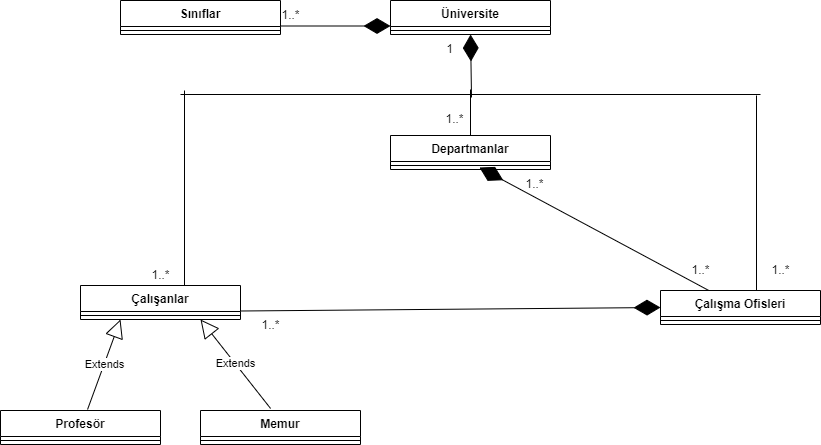

The diagram above was exported from draw.io. Its source (the exported page's mxGraphModel, read from the mxfile embedded in the PNG):
<mxGraphModel dx="2249" dy="794" grid="1" gridSize="10" guides="1" tooltips="1" connect="1" arrows="1" fold="1" page="1" pageScale="1" pageWidth="827" pageHeight="1169" math="0" shadow="0">
  <root>
    <mxCell id="0" />
    <mxCell id="1" parent="0" />
    <mxCell id="kPZ8Uz3z8DhXtvD_ekz9-58" value="Üniversite&#10;" style="swimlane;fontStyle=1;align=center;verticalAlign=top;childLayout=stackLayout;horizontal=1;startSize=26;horizontalStack=0;resizeParent=1;resizeParentMax=0;resizeLast=0;collapsible=1;marginBottom=0;" parent="1" vertex="1">
      <mxGeometry x="290" y="110" width="160" height="34" as="geometry" />
    </mxCell>
    <mxCell id="kPZ8Uz3z8DhXtvD_ekz9-60" value="" style="line;strokeWidth=1;fillColor=none;align=left;verticalAlign=middle;spacingTop=-1;spacingLeft=3;spacingRight=3;rotatable=0;labelPosition=right;points=[];portConstraint=eastwest;strokeColor=inherit;" parent="kPZ8Uz3z8DhXtvD_ekz9-58" vertex="1">
      <mxGeometry y="26" width="160" height="8" as="geometry" />
    </mxCell>
    <mxCell id="kPZ8Uz3z8DhXtvD_ekz9-62" value="Çalışma Ofisleri" style="swimlane;fontStyle=1;align=center;verticalAlign=top;childLayout=stackLayout;horizontal=1;startSize=26;horizontalStack=0;resizeParent=1;resizeParentMax=0;resizeLast=0;collapsible=1;marginBottom=0;" parent="1" vertex="1">
      <mxGeometry x="560" y="400" width="160" height="34" as="geometry" />
    </mxCell>
    <mxCell id="kPZ8Uz3z8DhXtvD_ekz9-63" value="" style="line;strokeWidth=1;fillColor=none;align=left;verticalAlign=middle;spacingTop=-1;spacingLeft=3;spacingRight=3;rotatable=0;labelPosition=right;points=[];portConstraint=eastwest;strokeColor=inherit;" parent="kPZ8Uz3z8DhXtvD_ekz9-62" vertex="1">
      <mxGeometry y="26" width="160" height="8" as="geometry" />
    </mxCell>
    <mxCell id="kPZ8Uz3z8DhXtvD_ekz9-64" value="Sınıflar" style="swimlane;fontStyle=1;align=center;verticalAlign=top;childLayout=stackLayout;horizontal=1;startSize=26;horizontalStack=0;resizeParent=1;resizeParentMax=0;resizeLast=0;collapsible=1;marginBottom=0;" parent="1" vertex="1">
      <mxGeometry x="20" y="110" width="160" height="34" as="geometry" />
    </mxCell>
    <mxCell id="kPZ8Uz3z8DhXtvD_ekz9-65" value="" style="line;strokeWidth=1;fillColor=none;align=left;verticalAlign=middle;spacingTop=-1;spacingLeft=3;spacingRight=3;rotatable=0;labelPosition=right;points=[];portConstraint=eastwest;strokeColor=inherit;" parent="kPZ8Uz3z8DhXtvD_ekz9-64" vertex="1">
      <mxGeometry y="26" width="160" height="8" as="geometry" />
    </mxCell>
    <mxCell id="kPZ8Uz3z8DhXtvD_ekz9-66" value="Departmanlar" style="swimlane;fontStyle=1;align=center;verticalAlign=top;childLayout=stackLayout;horizontal=1;startSize=26;horizontalStack=0;resizeParent=1;resizeParentMax=0;resizeLast=0;collapsible=1;marginBottom=0;" parent="1" vertex="1">
      <mxGeometry x="290" y="245" width="160" height="34" as="geometry" />
    </mxCell>
    <mxCell id="kPZ8Uz3z8DhXtvD_ekz9-67" value="" style="line;strokeWidth=1;fillColor=none;align=left;verticalAlign=middle;spacingTop=-1;spacingLeft=3;spacingRight=3;rotatable=0;labelPosition=right;points=[];portConstraint=eastwest;strokeColor=inherit;" parent="kPZ8Uz3z8DhXtvD_ekz9-66" vertex="1">
      <mxGeometry y="26" width="160" height="8" as="geometry" />
    </mxCell>
    <mxCell id="kPZ8Uz3z8DhXtvD_ekz9-68" value="Çalışanlar" style="swimlane;fontStyle=1;align=center;verticalAlign=top;childLayout=stackLayout;horizontal=1;startSize=26;horizontalStack=0;resizeParent=1;resizeParentMax=0;resizeLast=0;collapsible=1;marginBottom=0;" parent="1" vertex="1">
      <mxGeometry x="-20" y="395" width="160" height="34" as="geometry" />
    </mxCell>
    <mxCell id="kPZ8Uz3z8DhXtvD_ekz9-69" value="" style="line;strokeWidth=1;fillColor=none;align=left;verticalAlign=middle;spacingTop=-1;spacingLeft=3;spacingRight=3;rotatable=0;labelPosition=right;points=[];portConstraint=eastwest;strokeColor=inherit;" parent="kPZ8Uz3z8DhXtvD_ekz9-68" vertex="1">
      <mxGeometry y="26" width="160" height="8" as="geometry" />
    </mxCell>
    <mxCell id="kPZ8Uz3z8DhXtvD_ekz9-72" value="Memur&#10;" style="swimlane;fontStyle=1;align=center;verticalAlign=top;childLayout=stackLayout;horizontal=1;startSize=26;horizontalStack=0;resizeParent=1;resizeParentMax=0;resizeLast=0;collapsible=1;marginBottom=0;" parent="1" vertex="1">
      <mxGeometry x="100" y="520" width="160" height="34" as="geometry" />
    </mxCell>
    <mxCell id="kPZ8Uz3z8DhXtvD_ekz9-73" value="" style="line;strokeWidth=1;fillColor=none;align=left;verticalAlign=middle;spacingTop=-1;spacingLeft=3;spacingRight=3;rotatable=0;labelPosition=right;points=[];portConstraint=eastwest;strokeColor=inherit;" parent="kPZ8Uz3z8DhXtvD_ekz9-72" vertex="1">
      <mxGeometry y="26" width="160" height="8" as="geometry" />
    </mxCell>
    <mxCell id="kPZ8Uz3z8DhXtvD_ekz9-74" value="Profesör" style="swimlane;fontStyle=1;align=center;verticalAlign=top;childLayout=stackLayout;horizontal=1;startSize=26;horizontalStack=0;resizeParent=1;resizeParentMax=0;resizeLast=0;collapsible=1;marginBottom=0;" parent="1" vertex="1">
      <mxGeometry x="-100" y="520" width="160" height="34" as="geometry" />
    </mxCell>
    <mxCell id="kPZ8Uz3z8DhXtvD_ekz9-75" value="" style="line;strokeWidth=1;fillColor=none;align=left;verticalAlign=middle;spacingTop=-1;spacingLeft=3;spacingRight=3;rotatable=0;labelPosition=right;points=[];portConstraint=eastwest;strokeColor=inherit;" parent="kPZ8Uz3z8DhXtvD_ekz9-74" vertex="1">
      <mxGeometry y="26" width="160" height="8" as="geometry" />
    </mxCell>
    <mxCell id="kPZ8Uz3z8DhXtvD_ekz9-77" value="" style="endArrow=diamondThin;endFill=1;endSize=24;html=1;rounded=0;exitX=0.174;exitY=0.375;exitDx=0;exitDy=0;exitPerimeter=0;" parent="1" source="kPZ8Uz3z8DhXtvD_ekz9-85" target="kPZ8Uz3z8DhXtvD_ekz9-60" edge="1">
      <mxGeometry width="160" relative="1" as="geometry">
        <mxPoint x="413" y="240" as="sourcePoint" />
        <mxPoint x="413" y="144" as="targetPoint" />
      </mxGeometry>
    </mxCell>
    <mxCell id="kPZ8Uz3z8DhXtvD_ekz9-84" value="" style="line;strokeWidth=1;fillColor=none;align=left;verticalAlign=middle;spacingTop=-1;spacingLeft=3;spacingRight=3;rotatable=0;labelPosition=right;points=[];portConstraint=eastwest;strokeColor=inherit;direction=south;" parent="1" vertex="1">
      <mxGeometry x="652" y="205" width="8" height="195" as="geometry" />
    </mxCell>
    <mxCell id="kPZ8Uz3z8DhXtvD_ekz9-85" value="" style="line;strokeWidth=1;fillColor=none;align=left;verticalAlign=middle;spacingTop=-1;spacingLeft=3;spacingRight=3;rotatable=0;labelPosition=right;points=[];portConstraint=eastwest;strokeColor=inherit;direction=south;" parent="1" vertex="1">
      <mxGeometry x="366" y="199" width="8" height="46" as="geometry" />
    </mxCell>
    <mxCell id="kPZ8Uz3z8DhXtvD_ekz9-87" value="" style="endArrow=diamondThin;endFill=1;endSize=24;html=1;rounded=0;entryX=0.556;entryY=0.75;entryDx=0;entryDy=0;entryPerimeter=0;" parent="1" source="kPZ8Uz3z8DhXtvD_ekz9-62" target="kPZ8Uz3z8DhXtvD_ekz9-67" edge="1">
      <mxGeometry width="160" relative="1" as="geometry">
        <mxPoint x="625" y="261.5" as="sourcePoint" />
        <mxPoint x="360" y="280" as="targetPoint" />
        <Array as="points" />
      </mxGeometry>
    </mxCell>
    <mxCell id="kPZ8Uz3z8DhXtvD_ekz9-90" value="Extends" style="endArrow=block;endSize=16;endFill=0;html=1;rounded=0;entryX=0.75;entryY=1;entryDx=0;entryDy=0;exitX=0.438;exitY=-0.059;exitDx=0;exitDy=0;exitPerimeter=0;" parent="1" source="kPZ8Uz3z8DhXtvD_ekz9-72" target="kPZ8Uz3z8DhXtvD_ekz9-68" edge="1">
      <mxGeometry width="160" relative="1" as="geometry">
        <mxPoint x="495" y="460" as="sourcePoint" />
        <mxPoint x="655" y="460" as="targetPoint" />
        <Array as="points" />
      </mxGeometry>
    </mxCell>
    <mxCell id="kPZ8Uz3z8DhXtvD_ekz9-91" value="Extends" style="endArrow=block;endSize=16;endFill=0;html=1;rounded=0;exitX=0.544;exitY=-0.029;exitDx=0;exitDy=0;exitPerimeter=0;entryX=0.25;entryY=1;entryDx=0;entryDy=0;" parent="1" source="kPZ8Uz3z8DhXtvD_ekz9-74" target="kPZ8Uz3z8DhXtvD_ekz9-68" edge="1">
      <mxGeometry width="160" relative="1" as="geometry">
        <mxPoint x="220" y="450" as="sourcePoint" />
        <mxPoint x="620" y="280" as="targetPoint" />
      </mxGeometry>
    </mxCell>
    <mxCell id="kPZ8Uz3z8DhXtvD_ekz9-79" value="" style="line;strokeWidth=1;fillColor=none;align=left;verticalAlign=middle;spacingTop=-1;spacingLeft=3;spacingRight=3;rotatable=0;labelPosition=right;points=[];portConstraint=eastwest;strokeColor=inherit;" parent="1" vertex="1">
      <mxGeometry x="370" y="200" width="290" height="8" as="geometry" />
    </mxCell>
    <mxCell id="kPZ8Uz3z8DhXtvD_ekz9-92" value="1" style="text;html=1;align=center;verticalAlign=middle;resizable=0;points=[];autosize=1;strokeColor=none;fillColor=none;" parent="1" vertex="1">
      <mxGeometry x="334" y="144" width="30" height="30" as="geometry" />
    </mxCell>
    <mxCell id="kPZ8Uz3z8DhXtvD_ekz9-95" value="1..*" style="text;html=1;align=center;verticalAlign=middle;resizable=0;points=[];autosize=1;strokeColor=none;fillColor=none;" parent="1" vertex="1">
      <mxGeometry x="170" y="110" width="40" height="30" as="geometry" />
    </mxCell>
    <mxCell id="kPZ8Uz3z8DhXtvD_ekz9-96" value="1..*" style="text;html=1;align=center;verticalAlign=middle;resizable=0;points=[];autosize=1;strokeColor=none;fillColor=none;" parent="1" vertex="1">
      <mxGeometry x="334" y="214" width="40" height="30" as="geometry" />
    </mxCell>
    <mxCell id="kPZ8Uz3z8DhXtvD_ekz9-101" value="1..*" style="text;html=1;align=center;verticalAlign=middle;resizable=0;points=[];autosize=1;strokeColor=none;fillColor=none;" parent="1" vertex="1">
      <mxGeometry x="414" y="279" width="40" height="30" as="geometry" />
    </mxCell>
    <mxCell id="kPZ8Uz3z8DhXtvD_ekz9-105" value="" style="endArrow=diamondThin;endFill=1;endSize=24;html=1;rounded=0;exitX=1;exitY=0.75;exitDx=0;exitDy=0;entryX=0;entryY=0.75;entryDx=0;entryDy=0;" parent="1" source="kPZ8Uz3z8DhXtvD_ekz9-64" target="kPZ8Uz3z8DhXtvD_ekz9-58" edge="1">
      <mxGeometry width="160" relative="1" as="geometry">
        <mxPoint x="381" y="217.0039999999999" as="sourcePoint" />
        <mxPoint x="240" y="140" as="targetPoint" />
      </mxGeometry>
    </mxCell>
    <mxCell id="kPZ8Uz3z8DhXtvD_ekz9-106" value="1..*" style="text;html=1;align=center;verticalAlign=middle;resizable=0;points=[];autosize=1;strokeColor=none;fillColor=none;" parent="1" vertex="1">
      <mxGeometry x="580" y="365" width="40" height="30" as="geometry" />
    </mxCell>
    <mxCell id="kPZ8Uz3z8DhXtvD_ekz9-110" value="" style="endArrow=diamondThin;endFill=1;endSize=24;html=1;rounded=0;exitX=1;exitY=0.75;exitDx=0;exitDy=0;entryX=0;entryY=0.5;entryDx=0;entryDy=0;" parent="1" source="kPZ8Uz3z8DhXtvD_ekz9-68" target="kPZ8Uz3z8DhXtvD_ekz9-62" edge="1">
      <mxGeometry width="160" relative="1" as="geometry">
        <mxPoint x="350" y="360" as="sourcePoint" />
        <mxPoint x="510" y="360" as="targetPoint" />
      </mxGeometry>
    </mxCell>
    <mxCell id="kPZ8Uz3z8DhXtvD_ekz9-111" value="1..*" style="text;html=1;align=center;verticalAlign=middle;resizable=0;points=[];autosize=1;strokeColor=none;fillColor=none;" parent="1" vertex="1">
      <mxGeometry x="150" y="420" width="40" height="30" as="geometry" />
    </mxCell>
    <mxCell id="kPZ8Uz3z8DhXtvD_ekz9-112" value="" style="line;strokeWidth=1;fillColor=none;align=left;verticalAlign=middle;spacingTop=-1;spacingLeft=3;spacingRight=3;rotatable=0;labelPosition=right;points=[];portConstraint=eastwest;strokeColor=inherit;" parent="1" vertex="1">
      <mxGeometry x="80" y="200" width="290" height="8" as="geometry" />
    </mxCell>
    <mxCell id="kPZ8Uz3z8DhXtvD_ekz9-113" value="" style="line;strokeWidth=1;fillColor=none;align=left;verticalAlign=middle;spacingTop=-1;spacingLeft=3;spacingRight=3;rotatable=0;labelPosition=right;points=[];portConstraint=eastwest;strokeColor=inherit;direction=south;" parent="1" vertex="1">
      <mxGeometry x="80" y="200" width="8" height="195" as="geometry" />
    </mxCell>
    <mxCell id="kPZ8Uz3z8DhXtvD_ekz9-114" value="1..*" style="text;html=1;align=center;verticalAlign=middle;resizable=0;points=[];autosize=1;strokeColor=none;fillColor=none;" parent="1" vertex="1">
      <mxGeometry x="40" y="370" width="40" height="30" as="geometry" />
    </mxCell>
    <mxCell id="kPZ8Uz3z8DhXtvD_ekz9-115" value="1..*" style="text;html=1;align=center;verticalAlign=middle;resizable=0;points=[];autosize=1;strokeColor=none;fillColor=none;" parent="1" vertex="1">
      <mxGeometry x="660" y="365" width="40" height="30" as="geometry" />
    </mxCell>
  </root>
</mxGraphModel>